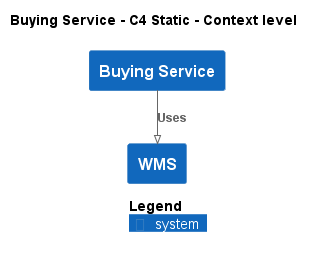

The diagram above was rendered by PlantUML. Its source (embedded in the PNG):
@startuml
!pragma layout smetana
!include ..\..\..\.c4s\C4_Context.puml

AddElementTag("c4interflow:lifecycle:new", $bgColor=green, $fontColor=#ffffff, $borderColor=green, $shadowing="False")
AddElementTag("c4interflow:lifecycle:changed", $bgColor=orange, $fontColor=#ffffff, $borderColor=orange, $shadowing="False")
AddElementTag("c4interflow:lifecycle:removed", $bgColor=red, $fontColor=#ffffff, $borderColor=red, $shadowing="False")

AddRelTag("c4interflow:lifecycle:new", $textColor=green, $lineColor=green)
AddRelTag("c4interflow:lifecycle:changed", $textColor=orange, $lineColor=orange)
AddRelTag("c4interflow:lifecycle:removed", $textColor=red, $lineColor=red)

SHOW_PERSON_PORTRAIT()
LAYOUT_TOP_DOWN()

skinparam linetype polyline

title Buying Service - C4 Static - Context level

System(ECommercePlatform.SoftwareSystems.BuyingService, "Buying Service", "")
System(ECommercePlatform.SoftwareSystems.WMS, "WMS", "")

Rel(ECommercePlatform.SoftwareSystems.BuyingService, ECommercePlatform.SoftwareSystems.WMS, "Uses")


SHOW_LEGEND()
@enduml